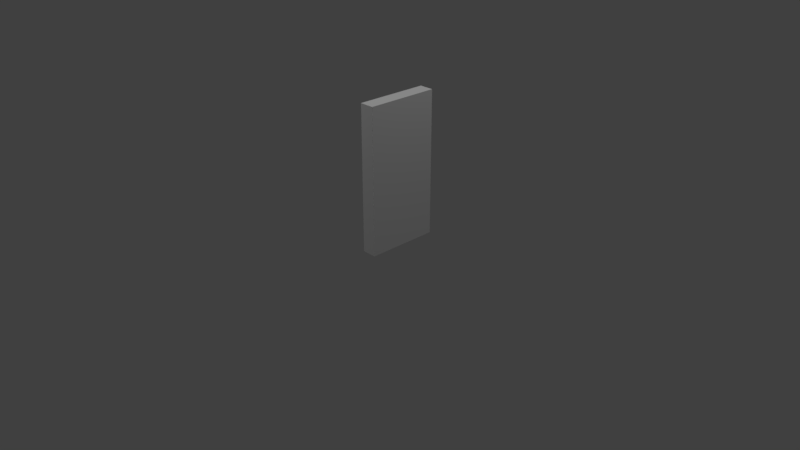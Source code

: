 # Source: wall1.blend  (saved by Blender 2.78.0; exported with 4.5.12 LTS)
import bpy
from mathutils import Matrix  # noqa: F401  (used for matrix-valued properties, if any)

bpy.ops.wm.read_factory_settings(use_empty=True)
scene = bpy.context.scene
scene.name = 'Scene'

# ---- collections
col_collection_1 = bpy.data.collections.new('Collection 1'); scene.collection.children.link(col_collection_1)

# ---- materials (node trees are filled in below, after node groups)
mat_mat_wall1 = bpy.data.materials.new('mat_wall1')
mat_mat_wall1.alpha_threshold = 0.0
mat_mat_wall1.use_transparent_shadow = False
mat_mat_wall1.diffuse_color = (1.0, 1.0, 1.0, 1.0)
mat_mat_wall1.roughness = 0.5
mat_mat_wall1.specular_intensity = 0.0
mat_mat_wall1.line_color = (0.0, 0.0, 0.0, 1.0)

# ---- material node trees

# ---- world
world_world = bpy.data.worlds.new('World'); scene.world = world_world
world_world.color = (0.05088, 0.05088, 0.05088)
world_world.use_sun_shadow = False
world_world.sun_shadow_jitter_overblur = 0.0
world_world.cycles.sampling_method = 'MANUAL'

# ---- cameras
cam_camera = bpy.data.cameras.new('Camera')
cam_camera.clip_end = 100.0
cam_camera.lens = 35.0
cam_camera.sensor_width = 32.0
cam_camera.sensor_height = 18.0
cam_camera.ortho_scale = 7.314
cam_camera.dof.focus_distance = 0.0
cam_camera.dof.aperture_fstop = 128.0

# ---- lights
light_lamp_001 = bpy.data.lights.new('Lamp.001', 'POINT')
light_lamp_001.transmission_factor = 0.0
light_lamp_001.cutoff_distance = 30.0
light_lamp_001.energy = 100.0
light_lamp_001.shadow_buffer_clip_start = 1.001
light_lamp_001.shadow_soft_size = 0.1
light_lamp_001.shadow_maximum_resolution = 0.006
light_lamp_001.use_absolute_resolution = True
light_lamp = bpy.data.lights.new('Lamp', 'POINT')
light_lamp.transmission_factor = 0.0
light_lamp.cutoff_distance = 30.0
light_lamp.energy = 100.0
light_lamp.shadow_buffer_clip_start = 1.001
light_lamp.shadow_soft_size = 0.1
light_lamp.shadow_maximum_resolution = 0.006
light_lamp.use_absolute_resolution = True

# ---- meshes
me_cube = bpy.data.meshes.new('Cube')
me_cube.from_pydata([(1.0, 1.0, -1.0), (1.0, -1.0, -1.0), (-1.0, -1.0, -1.0), (-1.0, 1.0, -1.0), (1.0, 1.0, 1.0), (1.0, -1.0, 1.0), (-1.0, -1.0, 1.0), (-1.0, 1.0, 1.0), (1.0, 1.0, 0.0), (1.0, -1.0, 0.0), (-1.0, -1.0, 0.0), (-1.0, 1.0, 0.0), (1.788e-07, 1.0, -1.0), (0.0, -1.0, -1.0), (2.384e-07, 1.0, 1.0), (-5.364e-07, -1.0, 1.0), (2.384e-07, 1.0, 0.0), (-2.98e-07, -1.0, 0.0), (1.0, 1.0, 0.5), (1.0, -1.0, 0.5), (-1.0, -1.0, 0.5), (-1.0, 1.0, 0.5), (2.384e-07, 1.0, 0.5), (-4.172e-07, -1.0, 0.5), (1.0, 1.0, -0.5), (1.0, -1.0, -0.5), (-1.0, -1.0, -0.5), (-1.0, 1.0, -0.5), (-1.49e-07, -1.0, -0.5), (2.086e-07, 1.0, -0.5)], [], [(12, 13, 2, 3), (14, 7, 6, 15), (18, 4, 5, 19), (20, 6, 7, 21), (23, 15, 6, 20), (22, 14, 4, 18), (29, 16, 8, 24), (28, 17, 10, 26), (26, 10, 11, 27), (24, 8, 9, 25), (25, 9, 17, 28), (27, 11, 16, 29), (21, 7, 14, 22), (19, 5, 15, 23), (4, 14, 15, 5), (0, 1, 13, 12), (9, 19, 23, 17), (11, 21, 22, 16), (16, 22, 18, 8), (17, 23, 20, 10), (10, 20, 21, 11), (8, 18, 19, 9), (3, 27, 29, 12), (1, 25, 28, 13), (0, 24, 25, 1), (2, 26, 27, 3), (13, 28, 26, 2), (12, 29, 24, 0)])
_uv = me_cube.uv_layers.new(name='UVMap')
_uv.uv.foreach_set('vector', [0.3567, 0.5, 0.6433, 0.5, 0.6433, 0.9999, 0.3567, 0.9999, 0.6161, 0.5, 0.6161, 0.9999, 0.3839, 0.9999, 0.3839, 0.5, 4.273e-05, 0.25, 4.273e-05, 4.322e-05, 0.1827, 4.273e-05, 0.1827, 0.25, 0.1827, 0.75, 0.1827, 1.0, 4.273e-05, 1.0, 4.273e-05, 0.75, 0.5, 0.25, 0.5, 4.119e-05, 1.0, -2.547e-09, 1.0, 0.25, 0.5, 0.25, 0.5, 4.107e-05, 1.0, -2.561e-09, 1.0, 0.25, 0.5, 0.75, 0.5, 0.5, 1.0, 0.5, 1.0, 0.75, 0.5, 0.75, 0.5, 0.5, 1.0, 0.5, 1.0, 0.75, 0.1827, 0.25, 0.1827, 0.5, 4.273e-05, 0.5, 4.273e-05, 0.25, 4.273e-05, 0.75, 4.273e-05, 0.5, 0.1827, 0.5, 0.1827, 0.75, 8.223e-05, 0.75, 8.232e-05, 0.5, 0.5, 0.5, 0.5, 0.75, 8.224e-05, 0.75, 8.221e-05, 0.5, 0.5, 0.5, 0.5, 0.75, 8.218e-05, 0.25, 8.215e-05, 8.215e-05, 0.5, 4.107e-05, 0.5, 0.25, 8.24e-05, 0.25, 8.249e-05, 8.237e-05, 0.5, 4.119e-05, 0.5, 0.25, 0.6161, 9.999e-05, 0.6161, 0.5, 0.3839, 0.5, 0.3839, 0.0001002, 0.3567, 9.999e-05, 0.6433, 9.999e-05, 0.6433, 0.5, 0.3567, 0.5, 8.232e-05, 0.5, 8.24e-05, 0.25, 0.5, 0.25, 0.5, 0.5, 8.221e-05, 0.5, 8.218e-05, 0.25, 0.5, 0.25, 0.5, 0.5, 0.5, 0.5, 0.5, 0.25, 1.0, 0.25, 1.0, 0.5, 0.5, 0.5, 0.5, 0.25, 1.0, 0.25, 1.0, 0.5, 0.1827, 0.5, 0.1827, 0.75, 4.273e-05, 0.75, 4.273e-05, 0.5, 4.273e-05, 0.5, 4.273e-05, 0.25, 0.1827, 0.25, 0.1827, 0.5, 8.227e-05, 0.9999, 8.224e-05, 0.75, 0.5, 0.75, 0.5, 1.0, 8.215e-05, 0.9999, 8.223e-05, 0.75, 0.5, 0.75, 0.5, 1.0, 4.273e-05, 1.0, 4.273e-05, 0.75, 0.1827, 0.75, 0.1827, 1.0, 0.1827, 4.273e-05, 0.1827, 0.25, 4.273e-05, 0.25, 4.273e-05, 4.296e-05, 0.5, 1.0, 0.5, 0.75, 1.0, 0.75, 1.0, 1.0, 0.5, 1.0, 0.5, 0.75, 1.0, 0.75, 1.0, 1.0])
me_cube.materials.append(mat_mat_wall1)
me_cube.use_remesh_preserve_volume = False
me_cube.use_remesh_preserve_attributes = False
me_cube.use_mirror_vertex_groups = False
me_cube.update()

# ---- objects
ob_lamp_001 = bpy.data.objects.new('Lamp.001', light_lamp_001)
ob_cube = bpy.data.objects.new('Cube', me_cube)
ob_lamp = bpy.data.objects.new('Lamp', light_lamp)
ob_camera = bpy.data.objects.new('Camera', cam_camera)

# ---- transforms, parenting, visibility, modifiers, constraints
ob_lamp_001.location = (-2.549, -1.746, 5.456)
ob_lamp_001.rotation_euler = (0.6503, 0.05522, 1.866)
ob_lamp_001.lock_rotations_4d = False
ob_lamp_001.empty_display_type = 'ARROWS'
ob_lamp_001.color = (0.0, 0.0, 0.0, 0.0)
ob_lamp_001.lineart.crease_threshold = 0.0
ob_cube.location = (-2.98e-08, 0.5, 1.0)
ob_cube.rotation_euler = (0.0, -0.0, -1.571)
ob_cube.scale = (0.5, 0.1, 1.0)
ob_cube.lock_rotations_4d = False
ob_cube.empty_display_type = 'ARROWS'
ob_cube.lineart.crease_threshold = 0.0
ob_lamp.location = (1.763, 1.698, 5.904)
ob_lamp.rotation_euler = (0.6503, 0.05522, 1.866)
ob_lamp.lock_rotations_4d = False
ob_lamp.empty_display_type = 'ARROWS'
ob_lamp.color = (0.0, 0.0, 0.0, 0.0)
ob_lamp.lineart.crease_threshold = 0.0
ob_camera.location = (7.481, -6.508, 5.344)
ob_camera.rotation_euler = (1.109, 0.0, 0.8149)
ob_camera.lock_rotations_4d = False
ob_camera.empty_display_type = 'ARROWS'
ob_camera.color = (0.0, 0.0, 0.0, 0.0)
ob_camera.display_type = 'WIRE'
ob_camera.lineart.crease_threshold = 0.0

# ---- collection membership
col_collection_1.objects.link(ob_lamp_001)
col_collection_1.objects.link(ob_cube)
col_collection_1.objects.link(ob_lamp)
col_collection_1.objects.link(ob_camera)

# ---- scene / render settings (as saved in the file)
scene.camera = ob_camera
scene.frame_start = 1; scene.frame_end = 250; scene.frame_set(159)
scene.render.engine = 'BLENDER_EEVEE_NEXT'
scene.render.resolution_percentage = 50
scene.render.dither_intensity = 0.0
scene.cycles.use_denoising = False
scene.cycles.samples = 128
scene.cycles.sampling_pattern = 'TABULATED_SOBOL'
scene.cycles.light_sampling_threshold = 0.0
scene.cycles.use_adaptive_sampling = False
scene.cycles.use_light_tree = False
scene.cycles.blur_glossy = 0.0
scene.cycles.sample_clamp_indirect = 0.0
scene.view_settings.view_transform = 'Standard'
bpy.context.view_layer.update()
